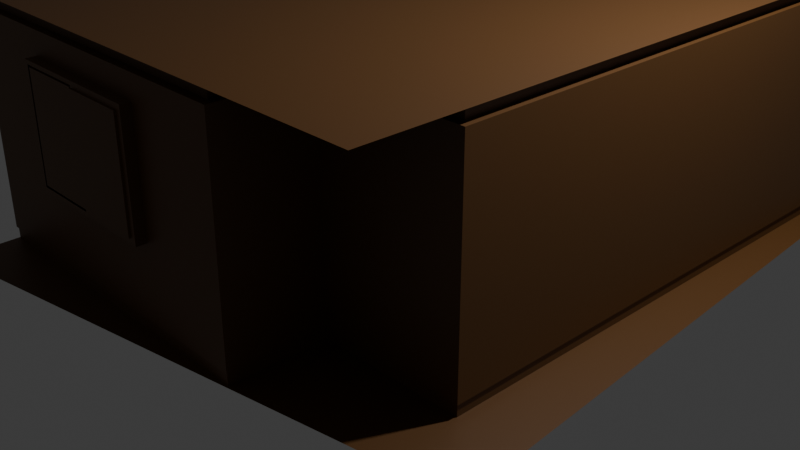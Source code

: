# Source: bedroom_blankv2.blend  (saved by Blender 5.2.45; exported with 4.5.12 LTS)
import bpy
from mathutils import Matrix  # noqa: F401  (used for matrix-valued properties, if any)

bpy.ops.wm.read_factory_settings(use_empty=True)
scene = bpy.context.scene
scene.name = 'Scene'

# ---- collections
col_collection = bpy.data.collections.new('Collection'); scene.collection.children.link(col_collection)

# ---- materials (node trees are filled in below, after node groups)
mat_material = bpy.data.materials.new('Material')
mat_material.alpha_threshold = 0.0
mat_material.use_backface_culling_lightprobe_volume = False
mat_material.roughness = 0.5
mat_material.line_color = (0.0, 0.0, 0.0, 1.0)

# ---- material node trees
mat_material.use_nodes = True; mat_material.node_tree.nodes.clear()
_N = mat_material.node_tree.nodes; _L = mat_material.node_tree.links
n0 = _N.new('ShaderNodeOutputMaterial'); n0.name = 'Material Output'; n0.location = (200, 100)
n1 = _N.new('ShaderNodeBsdfPrincipled'); n1.name = 'Principled BSDF'; n1.location = (-200, 100)
n1.inputs[0].default_value = (0.1031, 0.04299, 0.009864, 1.0)
n1.inputs[10].default_value = 0.005
_L.new(n1.outputs[0], n0.inputs[0])
n0.is_active_output = True

# ---- world
world_world = bpy.data.worlds.new('World'); scene.world = world_world
world_world.use_nodes = True; world_world.node_tree.nodes.clear()
_N = world_world.node_tree.nodes; _L = world_world.node_tree.links
n0 = _N.new('ShaderNodeOutputWorld'); n0.name = 'World Output'; n0.location = (200, 100)
n1 = _N.new('ShaderNodeBackground'); n1.name = 'Background'; n1.location = (-200, 100)
n1.inputs[0].default_value = (0.05088, 0.05088, 0.05088, 1.0)
_L.new(n1.outputs[0], n0.inputs[0])
n0.is_active_output = True
world_world.color = (0.05088, 0.05088, 0.05088)
world_world.sun_shadow_jitter_overblur = 0.0

# ---- cameras
cam_camera = bpy.data.cameras.new('Camera')
cam_camera.clip_end = 100.0
cam_camera.ortho_scale = 7.314

# ---- lights
light_light = bpy.data.lights.new('Light', 'POINT')
light_light.energy = 1000.0
light_light.shadow_soft_size = 0.1

# ---- meshes
me_cube_001 = bpy.data.meshes.new('Cube.001')
me_cube_001.from_pydata([(-2.25, -3.0, 0.12), (-2.25, 3.0, 0.12), (2.75, 4.0, 0.12), (2.75, -2.0, 0.12), (-2.25, -3.0, 2.319), (-2.25, 3.0, 2.319), (2.75, 4.0, 2.319), (2.75, -2.0, 2.319), (-2.25, -3.626, 0.0008), (-2.25, -3.0, 2.439), (-2.25, 3.974, 0.0008), (-2.25, 3.931, 2.439), (3.404, -2.626, 0.0008), (2.75, -3.0, 2.439), (2.904, 3.974, 0.0008), (2.75, 3.931, 2.439), (-2.165, -2.915, 2.439), (-2.165, 2.915, 2.439), (2.665, 3.915, 2.439), (2.665, -1.915, 2.439), (-2.236, 2.986, 0.0008), (-2.236, -2.986, 0.0008), (2.736, 3.986, 0.0008), (2.736, -1.986, 0.0008), (-2.236, 2.986, 0.118), (-2.238, 2.988, 0.12), (2.736, 3.986, 0.118), (2.738, 3.988, 0.12), (2.736, -1.986, 0.118), (2.738, -1.988, 0.12), (-2.238, -2.988, 0.12), (-2.236, -2.986, 0.118), (-2.165, -2.915, 2.321), (-2.167, -2.917, 2.319), (-2.167, 2.917, 2.319), (-2.165, 2.915, 2.321), (2.667, 3.917, 2.319), (2.665, 3.915, 2.321), (2.667, -1.917, 2.319), (2.665, -1.915, 2.321), (0.7616, 2.915, 2.321), (0.7596, 2.917, 2.319), (0.6889, 2.988, 0.12), (0.6909, 2.986, 0.118), (0.6909, 2.986, 0.0008), (0.7616, 2.915, 2.439), (0.6768, 3.0, 0.12), (0.6768, 3.0, 2.319), (1.25, -3.0, 0.12), (1.25, -3.0, 2.319), (1.165, -2.915, 2.439), (1.236, -2.986, 0.0008), (1.236, -2.986, 0.118), (1.238, -2.988, 0.12), (1.167, -2.917, 2.319), (1.165, -2.915, 2.321), (1.25, -2.0, 0.12), (1.25, -2.0, 2.319), (1.165, -1.915, 2.439), (1.236, -1.986, 0.0008), (1.236, -1.986, 0.118), (1.238, -1.988, 0.12), (1.167, -1.917, 2.319), (1.165, -1.915, 2.321), (2.75, -2.0, 0.0008), (0.7616, 3.915, 2.321), (0.7596, 3.917, 2.319), (0.6889, 3.988, 0.12), (0.6909, 3.986, 0.118), (0.6909, 3.986, 0.0008), (0.7616, 3.915, 2.439), (0.6768, 4.0, 0.12), (0.6768, 4.0, 2.319), (0.6768, 4.0, 2.09), (1.25, -2.0, 2.09), (1.25, -3.0, 2.09), (0.6768, 3.0, 2.09), (-2.25, -3.0, 2.09), (2.75, -2.0, 2.09), (2.75, 4.0, 2.09), (-2.25, 3.0, 2.09), (-2.25, 0.463, 7.451e-09), (-2.25, -0.463, -7.451e-09), (-2.25, -0.463, 2.09), (-2.25, 0.463, 2.09), (-2.25, 0.463, 0.12), (-2.25, -0.463, 0.12), (-2.25, 0.463, 2.319), (-2.25, -0.463, 2.319), (-2.165, 0.463, 2.439), (-2.165, -0.463, 2.439), (-2.236, -0.463, 0.0008), (-2.236, 0.463, 0.0008), (-2.238, 0.463, 0.12), (-2.238, -0.463, 0.12), (-2.236, -0.463, 0.118), (-2.236, 0.463, 0.118), (-2.165, 0.463, 2.321), (-2.165, -0.463, 2.321), (-2.167, -0.463, 2.319), (-2.167, 0.463, 2.319), (-2.25, -0.463, 2.09), (-2.25, 0.463, 2.09), (-2.25, 0.413, 2.04), (-2.25, 0.413, 0.0), (-2.25, -0.413, 2.04), (-2.25, -0.413, -1.49e-08), (-2.22, 0.415, 2.042), (-2.222, 0.413, 2.04), (-2.221, 0.4136, 2.041), (-2.222, 0.413, 0.0), (-2.22, 0.415, 2.98e-10), (-2.221, 0.4136, 8.729e-11), (-2.222, -0.413, 2.04), (-2.22, -0.415, 2.042), (-2.221, -0.4136, 2.041), (-2.22, -0.415, -1.46e-08), (-2.222, -0.413, -1.49e-08), (-2.221, -0.4136, -1.481e-08), (-2.222, 0.463, 2.09), (-2.22, 0.461, 2.088), (-2.221, 0.4624, 2.089), (-2.22, 0.461, 7.153e-09), (-2.222, 0.463, 7.451e-09), (-2.221, 0.4624, 7.363e-09), (-2.22, -0.461, 2.088), (-2.222, -0.463, 2.09), (-2.221, -0.4624, 2.089), (-2.222, -0.463, -7.451e-09), (-2.22, -0.461, -7.749e-09), (-2.221, -0.4624, -7.538e-09), (-2.25, 0.463, 0.8708), (-2.25, -3.0, 0.8708), (0.6768, 4.0, 0.8708), (1.25, -2.0, 0.8708), (1.25, -3.0, 0.8708), (0.6768, 3.0, 0.8708), (2.75, -2.0, 0.8708), (2.75, 4.0, 0.8708), (-2.25, 3.0, 0.8708), (0.252, -3.0, 2.08), (-1.252, -3.0, 2.08), (0.262, -2.988, 0.12), (-1.262, -2.988, 0.12), (0.262, -2.986, 0.0008), (-1.262, -2.986, 0.0008), (-1.262, -2.915, 2.439), (0.262, -2.915, 2.439), (0.262, -3.0, 2.319), (-1.262, -3.0, 2.319), (-1.262, -3.0, 0.12), (0.262, -3.0, 0.12), (-1.262, -2.986, 0.118), (0.262, -2.986, 0.118), (0.262, -2.915, 2.321), (-1.262, -2.915, 2.321), (-1.262, -2.917, 2.319), (0.262, -2.917, 2.319), (-2.25, -0.463, 0.8708), (-1.252, -3.0, 0.8808), (0.252, -3.0, 0.8808), (-1.262, -3.0, 0.8708), (-1.262, -3.0, 2.09), (0.262, -3.0, 0.8708), (0.262, -3.0, 2.09), (-1.212, -3.1, 2.04), (-1.212, -3.1, 0.9208), (0.212, -3.1, 0.9208), (0.212, -3.1, 2.04), (-1.252, -3.1, 2.08), (-1.252, -3.1, 0.8808), (0.252, -3.1, 0.8808), (0.252, -3.1, 2.08), (-1.232, -3.1, 2.06), (-1.232, -3.1, 0.9008), (0.232, -3.1, 0.9008), (0.232, -3.1, 2.06), (0.212, -3.1, 0.9208), (0.212, -3.1, 2.04), (-0.5, -3.1, 0.9208), (-0.5, -3.1, 2.04), (-0.48, -3.1, 2.02), (-0.48, -3.1, 0.9408), (0.192, -3.1, 0.9408), (0.192, -3.1, 2.02), (-0.48, -3.12, 0.9408), (0.192, -3.12, 0.9408), (0.192, -3.12, 2.02), (-0.48, -3.12, 2.02), (-1.212, -3.08, 2.04), (-1.212, -3.08, 0.9208), (-0.5, -3.08, 0.9208), (-0.5, -3.08, 2.04), (-1.192, -3.08, 2.02), (-1.192, -3.08, 0.9408), (-0.52, -3.08, 0.9408), (-0.52, -3.08, 2.02), (-1.192, -3.1, 2.02), (-1.192, -3.1, 0.9408), (-0.52, -3.1, 2.02), (-0.52, -3.1, 0.9408)], [(12, 64)], [(15, 13, 9, 11), (10, 8, 12, 14), (79, 78, 7, 6), (35, 34, 41, 40), (27, 26, 28, 29), (47, 41, 34, 5), (80, 76, 47, 5), (20, 44, 43, 24), (2, 27, 29, 3), (22, 23, 28, 26), (37, 36, 38, 39), (35, 40, 45, 17), (25, 24, 43, 42), (1, 25, 42, 46), (7, 38, 36, 6), (37, 39, 19, 18), (2, 3, 137, 138), (75, 74, 134, 135), (1, 46, 136, 139), (71, 2, 138, 133), (0, 86, 158, 132), (48, 151, 163, 135), (138, 137, 78, 79), (135, 134, 56, 48), (50, 58, 63, 55), (55, 63, 62, 54), (48, 56, 61, 53), (53, 61, 60, 52), (54, 62, 57, 49), (52, 60, 59, 51), (56, 3, 29, 61), (61, 29, 28, 60), (62, 38, 7, 57), (60, 28, 23, 59), (134, 137, 3, 56), (58, 19, 39, 63), (63, 39, 38, 62), (139, 136, 76, 80), (49, 57, 74, 75), (57, 7, 78, 74), (136, 133, 73, 76), (133, 138, 79, 73), (41, 66, 65, 40), (44, 69, 68, 43), (40, 65, 70, 45), (76, 73, 72, 47), (47, 72, 66, 41), (43, 68, 67, 42), (42, 67, 71, 46), (67, 27, 2, 71), (68, 26, 27, 67), (66, 36, 37, 65), (72, 6, 36, 66), (73, 79, 6, 72), (69, 22, 26, 68), (65, 37, 18, 70), (114, 115, 109, 107), (99, 88, 87, 100), (99, 100, 97, 98), (102, 87, 88, 101), (131, 139, 80, 102), (0, 30, 94, 86), (85, 93, 25, 1), (132, 158, 101, 77), (5, 34, 100, 87), (77, 101, 88, 4), (102, 80, 5, 87), (88, 99, 33, 4), (97, 35, 17, 89), (32, 98, 90, 16), (21, 91, 95, 31), (92, 20, 24, 96), (30, 31, 95, 94), (93, 96, 24, 25), (32, 33, 99, 98), (97, 100, 34, 35), (106, 104, 103, 105), (115, 113, 108, 109), (126, 127, 121, 119), (107, 109, 112, 111), (109, 108, 110, 112), (116, 118, 115, 114), (118, 117, 113, 115), (127, 125, 120, 121), (103, 108, 113, 105), (119, 121, 124, 123), (121, 120, 122, 124), (128, 130, 127, 126), (130, 129, 125, 127), (107, 120, 125, 114), (83, 84, 119, 126), (104, 110, 108, 103), (111, 122, 120, 107), (114, 125, 129, 116), (105, 113, 117, 106), (97, 89, 90, 98), (84, 119, 123, 81), (82, 128, 126, 83), (74, 78, 137, 134), (46, 71, 133, 136), (85, 1, 139, 131), (150, 0, 132, 161), (152, 143, 142, 153), (156, 155, 154, 157), (143, 150, 151, 142), (145, 152, 153, 144), (160, 163, 161, 159), (156, 157, 148, 149), (155, 146, 147, 154), (141, 162, 164, 140), (161, 132, 77, 162), (75, 164, 148, 49), (135, 163, 164, 75), (162, 77, 4, 149), (143, 152, 31, 30), (48, 53, 142, 151), (53, 52, 153, 142), (150, 143, 30, 0), (51, 144, 153, 52), (145, 21, 31, 152), (155, 32, 16, 146), (55, 154, 147, 50), (4, 33, 156, 149), (148, 157, 54, 49), (155, 156, 33, 32), (55, 54, 157, 154), (140, 172, 169, 141), (164, 162, 149, 148), (159, 161, 162, 141), (140, 164, 163, 160), (150, 161, 163, 151), (141, 169, 170, 159), (160, 171, 172, 140), (159, 170, 171, 160), (174, 170, 169, 173), (175, 171, 170, 174), (173, 169, 172, 176), (176, 172, 171, 175), (166, 174, 173, 165), (167, 175, 174, 166), (165, 173, 176, 168), (168, 176, 175, 167), (181, 188, 185, 182), (180, 181, 182, 179), (179, 182, 183, 177), (177, 183, 184, 178), (178, 184, 181, 180), (188, 187, 186, 185), (184, 187, 188, 181), (183, 186, 187, 184), (182, 185, 186, 183), (194, 198, 200, 195), (189, 193, 194, 190), (190, 194, 195, 191), (191, 195, 196, 192), (192, 196, 193, 189), (197, 199, 200, 198), (196, 199, 197, 193), (193, 197, 198, 194), (195, 200, 199, 196), (192, 180, 179, 191)])
_uv = me_cube_001.uv_layers.new(name='UVMap')
_uv.uv.foreach_set('vector', [0.625, 0.5, 0.625, 0.75, 0.875, 0.75, 0.875, 0.5, 0.125, 0.5, 0.125, 0.75, 0.375, 0.75, 0.375, 0.5, 0.5312, 0.5, 0.5312, 0.75, 0.5625, 0.75, 0.5625, 0.5, 0.5635, 0.25, 0.5625, 0.25, 0.5625, 0.5, 0.5635, 0.5, 0.5, 0.5, 0.4979, 0.5, 0.4979, 0.75, 0.5, 0.75, 0.5625, 0.5, 0.5625, 0.5, 0.5625, 0.25, 0.5625, 0.25, 0.5312, 0.25, 0.5312, 0.5, 0.5625, 0.5, 0.5625, 0.25, 0.375, 0.25, 0.375, 0.5, 0.4979, 0.5, 0.4979, 0.25, 0.5, 0.5, 0.5, 0.5, 0.5, 0.75, 0.5, 0.75, 0.375, 0.5, 0.375, 0.75, 0.4979, 0.75, 0.4979, 0.5, 0.5635, 0.5, 0.5625, 0.5, 0.5625, 0.75, 0.5635, 0.75, 0.5635, 0.25, 0.5635, 0.5, 0.625, 0.5, 0.625, 0.25, 0.5, 0.25, 0.4979, 0.25, 0.4979, 0.5, 0.5, 0.5, 0.5, 0.25, 0.5, 0.25, 0.5, 0.5, 0.5, 0.5, 0.5625, 0.75, 0.5625, 0.75, 0.5625, 0.5, 0.5625, 0.5, 0.5635, 0.5, 0.5635, 0.75, 0.625, 0.75, 0.625, 0.5, 0.5, 0.5, 0.5, 0.75, 0.5156, 0.75, 0.5156, 0.5, 0.5312, 0.75, 0.5312, 0.75, 0.5156, 0.75, 0.5156, 0.75, 0.5, 0.25, 0.5, 0.5, 0.5156, 0.5, 0.5156, 0.25, 0.5, 0.5, 0.5, 0.5, 0.5156, 0.5, 0.5156, 0.5, 0.5, 0.0, 0.5, 0.1057, 0.5156, 0.1057, 0.5156, 0.0, 0.5, 0.75, 0.5, 0.8206, 0.5156, 0.8206, 0.5156, 0.75, 0.5156, 0.5, 0.5156, 0.75, 0.5312, 0.75, 0.5312, 0.5, 0.5156, 0.75, 0.5156, 0.75, 0.5, 0.75, 0.5, 0.75, 0.625, 0.75, 0.625, 0.75, 0.5635, 0.75, 0.5635, 0.75, 0.5635, 0.75, 0.5635, 0.75, 0.5625, 0.75, 0.5625, 0.75, 0.5, 0.75, 0.5, 0.75, 0.5, 0.75, 0.5, 0.75, 0.5, 0.75, 0.5, 0.75, 0.4979, 0.75, 0.4979, 0.75, 0.5625, 0.75, 0.5625, 0.75, 0.5625, 0.75, 0.5625, 0.75, 0.4979, 0.75, 0.4979, 0.75, 0.375, 0.75, 0.375, 0.75, 0.5, 0.75, 0.5, 0.75, 0.5, 0.75, 0.5, 0.75, 0.5, 0.75, 0.5, 0.75, 0.4979, 0.75, 0.4979, 0.75, 0.5625, 0.75, 0.5625, 0.75, 0.5625, 0.75, 0.5625, 0.75, 0.4979, 0.75, 0.4979, 0.75, 0.375, 0.75, 0.375, 0.75, 0.5156, 0.75, 0.5156, 0.75, 0.5, 0.75, 0.5, 0.75, 0.625, 0.75, 0.625, 0.75, 0.5635, 0.75, 0.5635, 0.75, 0.5635, 0.75, 0.5635, 0.75, 0.5625, 0.75, 0.5625, 0.75, 0.5156, 0.25, 0.5156, 0.5, 0.5312, 0.5, 0.5312, 0.25, 0.5625, 0.75, 0.5625, 0.75, 0.5312, 0.75, 0.5312, 0.75, 0.5625, 0.75, 0.5625, 0.75, 0.5312, 0.75, 0.5312, 0.75, 0.5156, 0.5, 0.5156, 0.5, 0.5312, 0.5, 0.5312, 0.5, 0.5156, 0.5, 0.5156, 0.5, 0.5312, 0.5, 0.5312, 0.5, 0.5625, 0.5, 0.5625, 0.5, 0.5635, 0.5, 0.5635, 0.5, 0.375, 0.5, 0.375, 0.5, 0.4979, 0.5, 0.4979, 0.5, 0.5635, 0.5, 0.5635, 0.5, 0.625, 0.5, 0.625, 0.5, 0.5312, 0.5, 0.5312, 0.5, 0.5625, 0.5, 0.5625, 0.5, 0.5625, 0.5, 0.5625, 0.5, 0.5625, 0.5, 0.5625, 0.5, 0.4979, 0.5, 0.4979, 0.5, 0.5, 0.5, 0.5, 0.5, 0.5, 0.5, 0.5, 0.5, 0.5, 0.5, 0.5, 0.5, 0.5, 0.5, 0.5, 0.5, 0.5, 0.5, 0.5, 0.5, 0.4979, 0.5, 0.4979, 0.5, 0.5, 0.5, 0.5, 0.5, 0.5625, 0.5, 0.5625, 0.5, 0.5635, 0.5, 0.5635, 0.5, 0.5625, 0.5, 0.5625, 0.5, 0.5625, 0.5, 0.5625, 0.5, 0.5312, 0.5, 0.5312, 0.5, 0.5625, 0.5, 0.5625, 0.5, 0.375, 0.5, 0.375, 0.5, 0.4979, 0.5, 0.4979, 0.5, 0.5635, 0.5, 0.5635, 0.5, 0.625, 0.5, 0.625, 0.5, 0.5305, 0.1077, 0.5305, 0.1078, 0.5305, 0.1422, 0.5305, 0.1423, 0.5625, 0.1052, 0.5625, 0.1057, 0.5625, 0.1443, 0.5625, 0.1448, 0.5625, 0.1052, 0.5625, 0.1448, 0.5635, 0.1449, 0.5635, 0.1051, 0.5312, 0.1443, 0.5625, 0.1443, 0.5625, 0.1057, 0.5312, 0.1057, 0.5156, 0.1443, 0.5156, 0.25, 0.5312, 0.25, 0.5312, 0.1443, 0.5, 0.0, 0.5, 0.0, 0.5, 0.1056, 0.5, 0.1057, 0.5, 0.1443, 0.5, 0.1444, 0.5, 0.25, 0.5, 0.25, 0.5156, 0.0, 0.5156, 0.1057, 0.5312, 0.1057, 0.5312, 0.0, 0.5625, 0.25, 0.5625, 0.25, 0.5625, 0.1448, 0.5625, 0.1443, 0.5312, 0.0, 0.5312, 0.1057, 0.5625, 0.1057, 0.5625, 0.0, 0.5312, 0.1443, 0.5312, 0.25, 0.5625, 0.25, 0.5625, 0.1443, 0.5625, 0.1057, 0.5625, 0.1052, 0.5625, 0.0, 0.5625, 0.0, 0.5635, 0.1449, 0.5635, 0.25, 0.625, 0.25, 0.625, 0.1449, 0.5635, 0.0, 0.5635, 0.1051, 0.625, 0.1051, 0.625, 0.0, 0.375, 0.0, 0.375, 0.1056, 0.4979, 0.1056, 0.4979, 0.0, 0.375, 0.1444, 0.375, 0.25, 0.4979, 0.25, 0.4979, 0.1444, 0.5, 0.0, 0.4979, 0.0, 0.4979, 0.1056, 0.5, 0.1056, 0.5, 0.1444, 0.4979, 0.1444, 0.4979, 0.25, 0.5, 0.25, 0.5635, 0.0, 0.5625, 0.0, 0.5625, 0.1052, 0.5635, 0.1051, 0.5635, 0.1449, 0.5625, 0.1448, 0.5625, 0.25, 0.5635, 0.25, 0.5007, 0.1078, 0.5007, 0.1422, 0.5305, 0.1422, 0.5305, 0.1078, 0.5305, 0.1078, 0.5305, 0.1078, 0.5305, 0.1422, 0.5305, 0.1422, 0.0, 0.0, 0.0, 0.0, 0.0, 0.0, 0.0, 0.0, 0.5305, 0.1423, 0.5305, 0.1422, 0.5007, 0.1422, 0.5007, 0.1423, 0.5305, 0.1422, 0.5305, 0.1422, 0.5007, 0.1422, 0.5007, 0.1422, 0.5007, 0.1077, 0.5007, 0.1078, 0.5305, 0.1078, 0.5305, 0.1077, 0.5007, 0.1078, 0.5007, 0.1078, 0.5305, 0.1078, 0.5305, 0.1078, 0.5312, 0.1057, 0.5312, 0.1058, 0.5312, 0.1442, 0.5312, 0.1443, 0.5305, 0.1422, 0.5305, 0.1422, 0.5305, 0.1078, 0.5305, 0.1078, 0.0, 0.0, 0.0, 0.0, 0.0, 0.0, 0.0, 0.0, 0.5312, 0.1443, 0.5312, 0.1442, 0.5, 0.1442, 0.5, 0.1443, 0.0, 0.0, 0.0, 0.0, 0.0, 0.0, 0.0, 0.0, 0.5, 0.1057, 0.5, 0.1058, 0.5312, 0.1058, 0.5312, 0.1057, 0.5305, 0.1423, 0.5312, 0.1442, 0.5312, 0.1058, 0.5305, 0.1077, 0.0, 0.0, 0.0, 0.0, 0.0, 0.0, 0.0, 0.0, 0.5007, 0.1422, 0.5007, 0.1422, 0.5305, 0.1422, 0.5305, 0.1422, 0.5007, 0.1423, 0.5, 0.1442, 0.5312, 0.1442, 0.5305, 0.1423, 0.5305, 0.1077, 0.5312, 0.1058, 0.5, 0.1058, 0.5007, 0.1077, 0.5305, 0.1078, 0.5305, 0.1078, 0.5007, 0.1078, 0.5007, 0.1078, 0.5635, 0.1449, 0.625, 0.1449, 0.625, 0.1051, 0.5635, 0.1051, 0.0, 0.0, 0.0, 0.0, 0.0, 0.0, 0.0, 0.0, 0.0, 0.0, 0.0, 0.0, 0.0, 0.0, 0.0, 0.0, 0.5312, 0.75, 0.5312, 0.75, 0.5156, 0.75, 0.5156, 0.75, 0.5, 0.5, 0.5, 0.5, 0.5156, 0.5, 0.5156, 0.5, 0.5, 0.1443, 0.5, 0.25, 0.5156, 0.25, 0.5156, 0.1443, 0.5, 0.9294, 0.5, 1.0, 0.5156, 1.0, 0.5156, 0.9294, 0.4979, 0.9299, 0.5, 0.9298, 0.5, 0.8202, 0.4979, 0.8201, 0.5625, 0.9321, 0.5635, 0.9322, 0.5635, 0.8178, 0.5625, 0.8179, 0.5, 0.9298, 0.5, 0.9294, 0.5, 0.8206, 0.5, 0.8202, 0.375, 0.9299, 0.4979, 0.9299, 0.4979, 0.8201, 0.375, 0.8201, 0.5158, 0.8213, 0.5156, 0.8206, 0.5156, 0.9294, 0.5158, 0.9287, 0.5625, 0.9321, 0.5625, 0.8179, 0.5625, 0.8206, 0.5625, 0.9294, 0.5635, 0.9322, 0.625, 0.9322, 0.625, 0.8178, 0.5635, 0.8178, 0.5311, 0.9287, 0.5312, 0.9294, 0.5312, 0.8206, 0.5311, 0.8213, 0.5156, 0.9294, 0.5156, 1.0, 0.5312, 1.0, 0.5312, 0.9294, 0.5312, 0.75, 0.5312, 0.8206, 0.5625, 0.8206, 0.5625, 0.75, 0.5156, 0.75, 0.5156, 0.8206, 0.5312, 0.8206, 0.5312, 0.75, 0.5312, 0.9294, 0.5312, 1.0, 0.5625, 1.0, 0.5625, 0.9294, 0.5, 0.9298, 0.4979, 0.9299, 0.4979, 1.0, 0.5, 1.0, 0.5, 0.75, 0.5, 0.75, 0.5, 0.8202, 0.5, 0.8206, 0.5, 0.75, 0.4979, 0.75, 0.4979, 0.8201, 0.5, 0.8202, 0.5, 0.9294, 0.5, 0.9298, 0.5, 1.0, 0.5, 1.0, 0.375, 0.75, 0.375, 0.8201, 0.4979, 0.8201, 0.4979, 0.75, 0.375, 0.9299, 0.375, 1.0, 0.4979, 1.0, 0.4979, 0.9299, 0.5635, 0.9322, 0.5635, 1.0, 0.625, 1.0, 0.625, 0.9322, 0.5635, 0.75, 0.5635, 0.8178, 0.625, 0.8178, 0.625, 0.75, 0.5625, 1.0, 0.5625, 1.0, 0.5625, 0.9321, 0.5625, 0.9294, 0.5625, 0.8206, 0.5625, 0.8179, 0.5625, 0.75, 0.5625, 0.75, 0.5635, 0.9322, 0.5625, 0.9321, 0.5625, 1.0, 0.5635, 1.0, 0.5635, 0.75, 0.5625, 0.75, 0.5625, 0.8179, 0.5635, 0.8178, 0.5311, 0.8213, 0.5311, 0.8213, 0.5311, 0.9287, 0.5311, 0.9287, 0.5312, 0.8206, 0.5312, 0.9294, 0.5625, 0.9294, 0.5625, 0.8206, 0.5158, 0.9287, 0.5156, 0.9294, 0.5312, 0.9294, 0.5311, 0.9287, 0.5311, 0.8213, 0.5312, 0.8206, 0.5156, 0.8206, 0.5158, 0.8213, 0.5, 0.9294, 0.5156, 0.9294, 0.5156, 0.8206, 0.5, 0.8206, 0.5311, 0.9287, 0.5311, 0.9287, 0.5158, 0.9287, 0.5158, 0.9287, 0.5158, 0.8213, 0.5158, 0.8213, 0.5311, 0.8213, 0.5311, 0.8213, 0.5158, 0.9287, 0.5158, 0.9287, 0.5158, 0.8213, 0.5158, 0.8213, 0.516, 0.9273, 0.5158, 0.9287, 0.5311, 0.9287, 0.5309, 0.9273, 0.516, 0.8227, 0.5158, 0.8213, 0.5158, 0.9287, 0.516, 0.9273, 0.5309, 0.9273, 0.5311, 0.9287, 0.5311, 0.8213, 0.5309, 0.8227, 0.5309, 0.8227, 0.5311, 0.8213, 0.5158, 0.8213, 0.516, 0.8227, 0.5163, 0.9259, 0.516, 0.9273, 0.5309, 0.9273, 0.5306, 0.9259, 0.5163, 0.8241, 0.516, 0.8227, 0.516, 0.9273, 0.5163, 0.9259, 0.5306, 0.9259, 0.5309, 0.9273, 0.5309, 0.8227, 0.5306, 0.8241, 0.5306, 0.8241, 0.5309, 0.8227, 0.516, 0.8227, 0.5163, 0.8241, 0.5304, 0.8736, 0.5304, 0.8736, 0.5165, 0.8736, 0.5165, 0.8736, 0.5306, 0.875, 0.5304, 0.8736, 0.5165, 0.8736, 0.5163, 0.875, 0.5163, 0.875, 0.5165, 0.8736, 0.5165, 0.8256, 0.5163, 0.8241, 0.5163, 0.8241, 0.5165, 0.8256, 0.5304, 0.8256, 0.5306, 0.8241, 0.5306, 0.8241, 0.5304, 0.8256, 0.5304, 0.8736, 0.5306, 0.875, 0.5304, 0.8736, 0.5304, 0.8256, 0.5165, 0.8256, 0.5165, 0.8736, 0.5304, 0.8256, 0.5304, 0.8256, 0.5304, 0.8736, 0.5304, 0.8736, 0.5165, 0.8256, 0.5165, 0.8256, 0.5304, 0.8256, 0.5304, 0.8256, 0.5165, 0.8736, 0.5165, 0.8736, 0.5165, 0.8256, 0.5165, 0.8256, 0.5165, 0.9244, 0.5165, 0.9244, 0.5165, 0.8764, 0.5165, 0.8764, 0.5306, 0.9259, 0.5304, 0.9244, 0.5165, 0.9244, 0.5163, 0.9259, 0.5163, 0.9259, 0.5165, 0.9244, 0.5165, 0.8764, 0.5163, 0.875, 0.5163, 0.875, 0.5165, 0.8764, 0.5304, 0.8764, 0.5306, 0.875, 0.5306, 0.875, 0.5304, 0.8764, 0.5304, 0.9244, 0.5306, 0.9259, 0.5304, 0.9244, 0.5304, 0.8764, 0.5165, 0.8764, 0.5165, 0.9244, 0.5304, 0.8764, 0.5304, 0.8764, 0.5304, 0.9244, 0.5304, 0.9244, 0.5304, 0.9244, 0.5304, 0.9244, 0.5165, 0.9244, 0.5165, 0.9244, 0.5165, 0.8764, 0.5165, 0.8764, 0.5304, 0.8764, 0.5304, 0.8764, 0.5306, 0.875, 0.5306, 0.875, 0.5163, 0.875, 0.5163, 0.875])
me_cube_001.materials.append(mat_material)
me_cube_001.update()

# ---- objects
ob_light = bpy.data.objects.new('Light', light_light)
ob_camera = bpy.data.objects.new('Camera', cam_camera)
ob_cube = bpy.data.objects.new('Cube', me_cube_001)

# ---- transforms, parenting, visibility, modifiers, constraints
ob_light.location = (4.076, 1.005, 5.904)
ob_light.rotation_euler = (0.6503, 0.05522, 1.866)
ob_light.lock_rotations_4d = False
ob_light.empty_display_type = 'ARROWS'
ob_light.color = (0.0, 0.0, 0.0, 0.0)
ob_light.lineart.crease_threshold = 0.0
ob_camera.location = (7.359, -6.926, 4.958)
ob_camera.rotation_euler = (1.109, 0.0, 0.8149)
ob_camera.lock_rotations_4d = False
ob_camera.empty_display_type = 'ARROWS'
ob_camera.color = (0.0, 0.0, 0.0, 0.0)
ob_camera.display_type = 'WIRE'
ob_camera.lineart.crease_threshold = 0.0
ob_cube.location = (0.0, 0.0, 0.0)

# ---- collection membership
col_collection.objects.link(ob_light)
col_collection.objects.link(ob_camera)
col_collection.objects.link(ob_cube)

# ---- scene / render settings (as saved in the file)
scene.camera = ob_camera
scene.frame_start = 1; scene.frame_end = 250; scene.frame_set(96)
scene.render.engine = 'BLENDER_EEVEE_NEXT'
scene.render.bake_bias = 0.0
scene.render.bake_samples = 0
scene.render.compositor_device = 'GPU'
scene.eevee.use_volume_custom_range = False
scene.eevee.fast_gi_thickness_near = 0.1
scene.eevee.fast_gi_thickness_far = 0.0
scene.eevee.ray_tracing_options.screen_trace_thickness = 0.1
bpy.context.view_layer.update()
